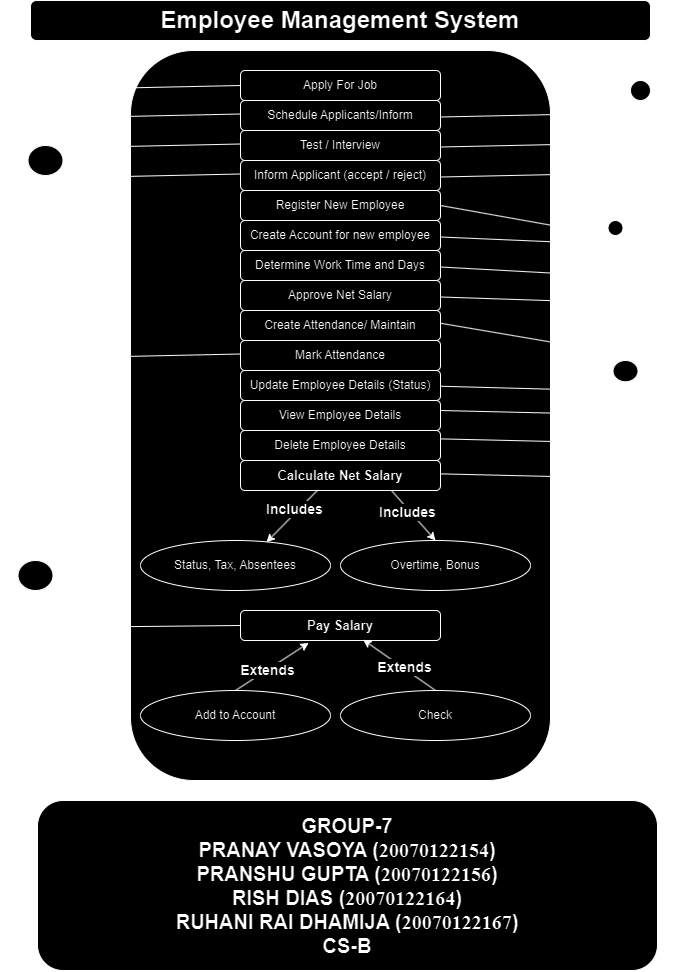

The diagram above was exported from draw.io. Its source (the exported page's mxGraphModel, read from the mxfile embedded in the PNG):
<mxGraphModel dx="1626" dy="861" grid="1" gridSize="10" guides="1" tooltips="1" connect="1" arrows="1" fold="1" page="1" pageScale="1" pageWidth="850" pageHeight="1100" background="none" math="0" shadow="0">
  <root>
    <mxCell id="0" />
    <mxCell id="1" parent="0" />
    <mxCell id="bvv4qnQ-LiDmQtWjlftN-2" value="&lt;font style=&quot;font-size: 15px;&quot;&gt;&lt;b&gt;Finance&lt;/b&gt;&lt;/font&gt;" style="shape=umlActor;verticalLabelPosition=bottom;verticalAlign=top;html=1;outlineConnect=0;" vertex="1" parent="1">
      <mxGeometry x="95" y="590" width="70" height="120" as="geometry" />
    </mxCell>
    <mxCell id="bvv4qnQ-LiDmQtWjlftN-3" value="&lt;font style=&quot;font-size: 15px;&quot;&gt;&lt;b style=&quot;&quot;&gt;Recruitment&lt;/b&gt;&lt;/font&gt;&lt;div style=&quot;font-size: 15px;&quot;&gt;&lt;font style=&quot;font-size: 15px;&quot;&gt;&lt;b style=&quot;&quot;&gt;Committee&lt;/b&gt;&lt;/font&gt;&lt;/div&gt;" style="shape=umlActor;verticalLabelPosition=bottom;verticalAlign=top;html=1;outlineConnect=0;" vertex="1" parent="1">
      <mxGeometry x="715" y="110" width="40" height="80" as="geometry" />
    </mxCell>
    <mxCell id="bvv4qnQ-LiDmQtWjlftN-4" value="&lt;b&gt;&lt;font style=&quot;font-size: 15px;&quot;&gt;Manager&lt;/font&gt;&lt;/b&gt;" style="shape=umlActor;verticalLabelPosition=bottom;verticalAlign=top;html=1;outlineConnect=0;" vertex="1" parent="1">
      <mxGeometry x="695" y="390" width="50" height="85" as="geometry" />
    </mxCell>
    <mxCell id="bvv4qnQ-LiDmQtWjlftN-5" value="&lt;b&gt;&lt;font style=&quot;font-size: 15px;&quot;&gt;Admin&lt;/font&gt;&lt;/b&gt;" style="shape=umlActor;verticalLabelPosition=bottom;verticalAlign=top;html=1;outlineConnect=0;" vertex="1" parent="1">
      <mxGeometry x="695" y="250" width="30" height="60" as="geometry" />
    </mxCell>
    <mxCell id="bvv4qnQ-LiDmQtWjlftN-10" value="" style="rounded=1;whiteSpace=wrap;html=1;" vertex="1" parent="1">
      <mxGeometry x="225" y="80" width="420" height="730" as="geometry" />
    </mxCell>
    <mxCell id="bvv4qnQ-LiDmQtWjlftN-11" value="Apply For Job" style="rounded=1;whiteSpace=wrap;html=1;" vertex="1" parent="1">
      <mxGeometry x="335" y="100" width="200" height="30" as="geometry" />
    </mxCell>
    <mxCell id="bvv4qnQ-LiDmQtWjlftN-12" value="Schedule Applicants/Inform" style="rounded=1;whiteSpace=wrap;html=1;" vertex="1" parent="1">
      <mxGeometry x="335" y="130" width="200" height="30" as="geometry" />
    </mxCell>
    <mxCell id="bvv4qnQ-LiDmQtWjlftN-13" value="Test / Interview" style="rounded=1;whiteSpace=wrap;html=1;" vertex="1" parent="1">
      <mxGeometry x="335" y="160" width="200" height="30" as="geometry" />
    </mxCell>
    <mxCell id="bvv4qnQ-LiDmQtWjlftN-14" value="Inform Applicant (accept / reject)" style="rounded=1;whiteSpace=wrap;html=1;" vertex="1" parent="1">
      <mxGeometry x="335" y="190" width="200" height="30" as="geometry" />
    </mxCell>
    <mxCell id="bvv4qnQ-LiDmQtWjlftN-15" value="Register New Employee" style="rounded=1;whiteSpace=wrap;html=1;" vertex="1" parent="1">
      <mxGeometry x="335" y="220" width="200" height="30" as="geometry" />
    </mxCell>
    <mxCell id="bvv4qnQ-LiDmQtWjlftN-16" value="Create Account for new employee" style="rounded=1;whiteSpace=wrap;html=1;" vertex="1" parent="1">
      <mxGeometry x="335" y="250" width="200" height="30" as="geometry" />
    </mxCell>
    <mxCell id="bvv4qnQ-LiDmQtWjlftN-17" value="Determine Work Time and Days" style="rounded=1;whiteSpace=wrap;html=1;" vertex="1" parent="1">
      <mxGeometry x="335" y="280" width="200" height="30" as="geometry" />
    </mxCell>
    <mxCell id="bvv4qnQ-LiDmQtWjlftN-18" value="Approve Net Salary" style="rounded=1;whiteSpace=wrap;html=1;" vertex="1" parent="1">
      <mxGeometry x="335" y="310" width="200" height="30" as="geometry" />
    </mxCell>
    <mxCell id="bvv4qnQ-LiDmQtWjlftN-19" value="Create Attendance/ Maintain" style="rounded=1;whiteSpace=wrap;html=1;" vertex="1" parent="1">
      <mxGeometry x="335" y="340" width="200" height="30" as="geometry" />
    </mxCell>
    <mxCell id="bvv4qnQ-LiDmQtWjlftN-20" value="Mark Attendance" style="rounded=1;whiteSpace=wrap;html=1;" vertex="1" parent="1">
      <mxGeometry x="335" y="370" width="200" height="30" as="geometry" />
    </mxCell>
    <mxCell id="bvv4qnQ-LiDmQtWjlftN-21" value="Update Employee Details (Status)" style="rounded=1;whiteSpace=wrap;html=1;" vertex="1" parent="1">
      <mxGeometry x="335" y="400" width="200" height="30" as="geometry" />
    </mxCell>
    <mxCell id="bvv4qnQ-LiDmQtWjlftN-22" value="View Employee Details" style="rounded=1;whiteSpace=wrap;html=1;" vertex="1" parent="1">
      <mxGeometry x="335" y="430" width="200" height="30" as="geometry" />
    </mxCell>
    <mxCell id="bvv4qnQ-LiDmQtWjlftN-23" value="Delete Employee Details" style="rounded=1;whiteSpace=wrap;html=1;" vertex="1" parent="1">
      <mxGeometry x="335" y="460" width="200" height="30" as="geometry" />
    </mxCell>
    <mxCell id="bvv4qnQ-LiDmQtWjlftN-24" value="&lt;font style=&quot;font-size: 13px;&quot;&gt;&lt;b&gt;Calculate Net Salary&lt;/b&gt;&lt;/font&gt;" style="rounded=1;whiteSpace=wrap;html=1;" vertex="1" parent="1">
      <mxGeometry x="335" y="490" width="200" height="30" as="geometry" />
    </mxCell>
    <mxCell id="bvv4qnQ-LiDmQtWjlftN-25" value="&lt;b&gt;&lt;font style=&quot;font-size: 13px;&quot;&gt;Pay Salary&lt;/font&gt;&lt;/b&gt;" style="rounded=1;whiteSpace=wrap;html=1;" vertex="1" parent="1">
      <mxGeometry x="335" y="640" width="200" height="30" as="geometry" />
    </mxCell>
    <mxCell id="bvv4qnQ-LiDmQtWjlftN-26" value="Status, Tax, Absentees" style="ellipse;whiteSpace=wrap;html=1;" vertex="1" parent="1">
      <mxGeometry x="235" y="570" width="190" height="50" as="geometry" />
    </mxCell>
    <mxCell id="bvv4qnQ-LiDmQtWjlftN-27" value="Overtime, Bonus" style="ellipse;whiteSpace=wrap;html=1;" vertex="1" parent="1">
      <mxGeometry x="435" y="570" width="190" height="50" as="geometry" />
    </mxCell>
    <mxCell id="bvv4qnQ-LiDmQtWjlftN-28" value="" style="endArrow=classic;html=1;rounded=0;entryX=0.663;entryY=0.035;entryDx=0;entryDy=0;entryPerimeter=0;verticalAlign=middle;exitX=0.385;exitY=0.992;exitDx=0;exitDy=0;exitPerimeter=0;" edge="1" parent="1" source="bvv4qnQ-LiDmQtWjlftN-24" target="bvv4qnQ-LiDmQtWjlftN-26">
      <mxGeometry width="50" height="50" relative="1" as="geometry">
        <mxPoint x="355" y="570" as="sourcePoint" />
        <mxPoint x="411.99999999999994" y="519.61" as="targetPoint" />
      </mxGeometry>
    </mxCell>
    <mxCell id="bvv4qnQ-LiDmQtWjlftN-39" value="&lt;b&gt;&lt;font style=&quot;font-size: 14px;&quot;&gt;Includes&lt;/font&gt;&lt;/b&gt;" style="edgeLabel;html=1;align=center;verticalAlign=middle;resizable=0;points=[];" vertex="1" connectable="0" parent="bvv4qnQ-LiDmQtWjlftN-28">
      <mxGeometry x="-0.1576" y="-4" relative="1" as="geometry">
        <mxPoint as="offset" />
      </mxGeometry>
    </mxCell>
    <mxCell id="bvv4qnQ-LiDmQtWjlftN-29" value="" style="endArrow=classic;html=1;rounded=0;entryX=0.5;entryY=0;entryDx=0;entryDy=0;verticalAlign=middle;exitX=0.385;exitY=0.992;exitDx=0;exitDy=0;exitPerimeter=0;" edge="1" parent="1" target="bvv4qnQ-LiDmQtWjlftN-27">
      <mxGeometry width="50" height="50" relative="1" as="geometry">
        <mxPoint x="486" y="520" as="sourcePoint" />
        <mxPoint x="435" y="572" as="targetPoint" />
      </mxGeometry>
    </mxCell>
    <mxCell id="bvv4qnQ-LiDmQtWjlftN-40" value="&lt;b&gt;&lt;font style=&quot;font-size: 14px;&quot;&gt;Includes&lt;/font&gt;&lt;/b&gt;" style="edgeLabel;html=1;align=center;verticalAlign=middle;resizable=0;points=[];" vertex="1" connectable="0" parent="bvv4qnQ-LiDmQtWjlftN-29">
      <mxGeometry x="-0.2041" y="-2" relative="1" as="geometry">
        <mxPoint x="-1" as="offset" />
      </mxGeometry>
    </mxCell>
    <mxCell id="bvv4qnQ-LiDmQtWjlftN-35" value="" style="endArrow=classic;html=1;rounded=0;entryX=0.341;entryY=1.08;entryDx=0;entryDy=0;entryPerimeter=0;verticalAlign=middle;exitX=0.5;exitY=0;exitDx=0;exitDy=0;" edge="1" target="bvv4qnQ-LiDmQtWjlftN-25" parent="1" source="bvv4qnQ-LiDmQtWjlftN-38">
      <mxGeometry width="50" height="50" relative="1" as="geometry">
        <mxPoint x="412" y="670" as="sourcePoint" />
        <mxPoint x="411.99999999999994" y="669.61" as="targetPoint" />
      </mxGeometry>
    </mxCell>
    <mxCell id="bvv4qnQ-LiDmQtWjlftN-41" value="&lt;b&gt;&lt;font style=&quot;font-size: 14px;&quot;&gt;Extends&lt;/font&gt;&lt;/b&gt;" style="edgeLabel;html=1;align=center;verticalAlign=middle;resizable=0;points=[];" vertex="1" connectable="0" parent="bvv4qnQ-LiDmQtWjlftN-35">
      <mxGeometry x="-0.15" relative="1" as="geometry">
        <mxPoint as="offset" />
      </mxGeometry>
    </mxCell>
    <mxCell id="bvv4qnQ-LiDmQtWjlftN-36" value="" style="endArrow=classic;html=1;rounded=0;entryX=0.613;entryY=0.973;entryDx=0;entryDy=0;verticalAlign=middle;exitX=0.5;exitY=0;exitDx=0;exitDy=0;entryPerimeter=0;" edge="1" target="bvv4qnQ-LiDmQtWjlftN-25" parent="1" source="bvv4qnQ-LiDmQtWjlftN-37">
      <mxGeometry width="50" height="50" relative="1" as="geometry">
        <mxPoint x="486" y="670" as="sourcePoint" />
        <mxPoint x="435" y="722" as="targetPoint" />
      </mxGeometry>
    </mxCell>
    <mxCell id="bvv4qnQ-LiDmQtWjlftN-42" value="&lt;b&gt;&lt;font style=&quot;font-size: 14px;&quot;&gt;Extends&lt;/font&gt;&lt;/b&gt;" style="edgeLabel;html=1;align=center;verticalAlign=middle;resizable=0;points=[];" vertex="1" connectable="0" parent="bvv4qnQ-LiDmQtWjlftN-36">
      <mxGeometry x="-0.096" y="-1" relative="1" as="geometry">
        <mxPoint as="offset" />
      </mxGeometry>
    </mxCell>
    <mxCell id="bvv4qnQ-LiDmQtWjlftN-37" value="Check" style="ellipse;whiteSpace=wrap;html=1;" vertex="1" parent="1">
      <mxGeometry x="435" y="720" width="190" height="50" as="geometry" />
    </mxCell>
    <mxCell id="bvv4qnQ-LiDmQtWjlftN-38" value="Add to Account" style="ellipse;whiteSpace=wrap;html=1;" vertex="1" parent="1">
      <mxGeometry x="235" y="720" width="190" height="50" as="geometry" />
    </mxCell>
    <mxCell id="bvv4qnQ-LiDmQtWjlftN-45" value="" style="shape=crossbar;whiteSpace=wrap;html=1;rounded=1;direction=south;" vertex="1" parent="1">
      <mxGeometry x="175" y="560" width="20" height="190" as="geometry" />
    </mxCell>
    <mxCell id="bvv4qnQ-LiDmQtWjlftN-46" value="" style="shape=crossbar;whiteSpace=wrap;html=1;rounded=1;direction=south;" vertex="1" parent="1">
      <mxGeometry x="185" y="100" width="20" height="300" as="geometry" />
    </mxCell>
    <mxCell id="bvv4qnQ-LiDmQtWjlftN-47" value="Applicant /&amp;nbsp;&lt;div&gt;Employee&lt;/div&gt;" style="shape=umlActor;verticalLabelPosition=bottom;verticalAlign=top;html=1;outlineConnect=0;fontStyle=1;fontSize=15;" vertex="1" parent="1">
      <mxGeometry x="105" y="175" width="70" height="120" as="geometry" />
    </mxCell>
    <mxCell id="bvv4qnQ-LiDmQtWjlftN-48" value="" style="shape=crossbar;whiteSpace=wrap;html=1;rounded=1;direction=south;" vertex="1" parent="1">
      <mxGeometry x="665" y="100" width="20" height="130" as="geometry" />
    </mxCell>
    <mxCell id="bvv4qnQ-LiDmQtWjlftN-49" value="" style="shape=crossbar;whiteSpace=wrap;html=1;rounded=1;direction=south;" vertex="1" parent="1">
      <mxGeometry x="665" y="250" width="20" height="90" as="geometry" />
    </mxCell>
    <mxCell id="bvv4qnQ-LiDmQtWjlftN-50" value="" style="shape=crossbar;whiteSpace=wrap;html=1;rounded=1;direction=south;" vertex="1" parent="1">
      <mxGeometry x="665" y="360" width="20" height="190" as="geometry" />
    </mxCell>
    <mxCell id="bvv4qnQ-LiDmQtWjlftN-51" value="&lt;b&gt;&lt;font style=&quot;font-size: 24px;&quot;&gt;Employee Management System&lt;/font&gt;&lt;/b&gt;" style="rounded=1;whiteSpace=wrap;html=1;labelBackgroundColor=default;" vertex="1" parent="1">
      <mxGeometry x="125" y="30" width="620" height="40" as="geometry" />
    </mxCell>
    <mxCell id="bvv4qnQ-LiDmQtWjlftN-52" value="" style="endArrow=none;html=1;rounded=0;exitX=0.06;exitY=0.505;exitDx=0;exitDy=0;exitPerimeter=0;entryX=0;entryY=0.5;entryDx=0;entryDy=0;" edge="1" parent="1" source="bvv4qnQ-LiDmQtWjlftN-46" target="bvv4qnQ-LiDmQtWjlftN-11">
      <mxGeometry width="50" height="50" relative="1" as="geometry">
        <mxPoint x="265" y="350" as="sourcePoint" />
        <mxPoint x="315" y="300" as="targetPoint" />
      </mxGeometry>
    </mxCell>
    <mxCell id="bvv4qnQ-LiDmQtWjlftN-53" value="" style="endArrow=none;html=1;rounded=0;exitX=0.06;exitY=0.505;exitDx=0;exitDy=0;exitPerimeter=0;entryX=0;entryY=0.5;entryDx=0;entryDy=0;" edge="1" parent="1">
      <mxGeometry width="50" height="50" relative="1" as="geometry">
        <mxPoint x="195" y="146.5" as="sourcePoint" />
        <mxPoint x="335" y="143.5" as="targetPoint" />
      </mxGeometry>
    </mxCell>
    <mxCell id="bvv4qnQ-LiDmQtWjlftN-54" value="" style="endArrow=none;html=1;rounded=0;exitX=0.06;exitY=0.505;exitDx=0;exitDy=0;exitPerimeter=0;entryX=0;entryY=0.5;entryDx=0;entryDy=0;" edge="1" parent="1">
      <mxGeometry width="50" height="50" relative="1" as="geometry">
        <mxPoint x="195" y="176.5" as="sourcePoint" />
        <mxPoint x="335" y="173.5" as="targetPoint" />
      </mxGeometry>
    </mxCell>
    <mxCell id="bvv4qnQ-LiDmQtWjlftN-55" value="" style="endArrow=none;html=1;rounded=0;exitX=0.06;exitY=0.505;exitDx=0;exitDy=0;exitPerimeter=0;entryX=0;entryY=0.5;entryDx=0;entryDy=0;" edge="1" parent="1">
      <mxGeometry width="50" height="50" relative="1" as="geometry">
        <mxPoint x="195" y="206.5" as="sourcePoint" />
        <mxPoint x="335" y="203.5" as="targetPoint" />
      </mxGeometry>
    </mxCell>
    <mxCell id="bvv4qnQ-LiDmQtWjlftN-56" value="" style="endArrow=none;html=1;rounded=0;exitX=0.06;exitY=0.505;exitDx=0;exitDy=0;exitPerimeter=0;entryX=0;entryY=0.5;entryDx=0;entryDy=0;" edge="1" parent="1">
      <mxGeometry width="50" height="50" relative="1" as="geometry">
        <mxPoint x="195" y="386.5" as="sourcePoint" />
        <mxPoint x="335" y="383.5" as="targetPoint" />
      </mxGeometry>
    </mxCell>
    <mxCell id="bvv4qnQ-LiDmQtWjlftN-57" value="" style="endArrow=none;html=1;rounded=0;exitX=0.06;exitY=0.505;exitDx=0;exitDy=0;exitPerimeter=0;entryX=0;entryY=0.5;entryDx=0;entryDy=0;" edge="1" parent="1">
      <mxGeometry width="50" height="50" relative="1" as="geometry">
        <mxPoint x="535" y="146.5" as="sourcePoint" />
        <mxPoint x="675" y="143.5" as="targetPoint" />
      </mxGeometry>
    </mxCell>
    <mxCell id="bvv4qnQ-LiDmQtWjlftN-58" value="" style="endArrow=none;html=1;rounded=0;exitX=0.06;exitY=0.505;exitDx=0;exitDy=0;exitPerimeter=0;entryX=0;entryY=0.5;entryDx=0;entryDy=0;" edge="1" parent="1">
      <mxGeometry width="50" height="50" relative="1" as="geometry">
        <mxPoint x="535" y="176.5" as="sourcePoint" />
        <mxPoint x="675" y="173.5" as="targetPoint" />
      </mxGeometry>
    </mxCell>
    <mxCell id="bvv4qnQ-LiDmQtWjlftN-59" value="" style="endArrow=none;html=1;rounded=0;exitX=0.06;exitY=0.505;exitDx=0;exitDy=0;exitPerimeter=0;entryX=0;entryY=0.5;entryDx=0;entryDy=0;" edge="1" parent="1">
      <mxGeometry width="50" height="50" relative="1" as="geometry">
        <mxPoint x="535" y="206.5" as="sourcePoint" />
        <mxPoint x="675" y="203.5" as="targetPoint" />
      </mxGeometry>
    </mxCell>
    <mxCell id="bvv4qnQ-LiDmQtWjlftN-61" value="" style="endArrow=none;html=1;rounded=0;exitX=0.06;exitY=0.505;exitDx=0;exitDy=0;exitPerimeter=0;entryX=0.25;entryY=0.5;entryDx=0;entryDy=0;entryPerimeter=0;" edge="1" parent="1" target="bvv4qnQ-LiDmQtWjlftN-49">
      <mxGeometry width="50" height="50" relative="1" as="geometry">
        <mxPoint x="535" y="266.5" as="sourcePoint" />
        <mxPoint x="675" y="263.5" as="targetPoint" />
      </mxGeometry>
    </mxCell>
    <mxCell id="bvv4qnQ-LiDmQtWjlftN-62" value="" style="endArrow=none;html=1;rounded=0;exitX=0.06;exitY=0.505;exitDx=0;exitDy=0;exitPerimeter=0;entryX=0.602;entryY=0.463;entryDx=0;entryDy=0;entryPerimeter=0;" edge="1" parent="1" target="bvv4qnQ-LiDmQtWjlftN-49">
      <mxGeometry width="50" height="50" relative="1" as="geometry">
        <mxPoint x="535" y="296.5" as="sourcePoint" />
        <mxPoint x="675" y="293.5" as="targetPoint" />
      </mxGeometry>
    </mxCell>
    <mxCell id="bvv4qnQ-LiDmQtWjlftN-63" value="" style="endArrow=none;html=1;rounded=0;exitX=0.06;exitY=0.505;exitDx=0;exitDy=0;exitPerimeter=0;entryX=0.901;entryY=0.547;entryDx=0;entryDy=0;entryPerimeter=0;" edge="1" parent="1" target="bvv4qnQ-LiDmQtWjlftN-49">
      <mxGeometry width="50" height="50" relative="1" as="geometry">
        <mxPoint x="535" y="326.5" as="sourcePoint" />
        <mxPoint x="675" y="323.5" as="targetPoint" />
      </mxGeometry>
    </mxCell>
    <mxCell id="bvv4qnQ-LiDmQtWjlftN-64" value="" style="endArrow=none;html=1;rounded=0;exitX=1;exitY=0.5;exitDx=0;exitDy=0;" edge="1" parent="1" source="bvv4qnQ-LiDmQtWjlftN-15">
      <mxGeometry width="50" height="50" relative="1" as="geometry">
        <mxPoint x="535" y="250" as="sourcePoint" />
        <mxPoint x="675" y="260" as="targetPoint" />
      </mxGeometry>
    </mxCell>
    <mxCell id="bvv4qnQ-LiDmQtWjlftN-65" value="" style="endArrow=none;html=1;rounded=0;exitX=0.06;exitY=0.505;exitDx=0;exitDy=0;exitPerimeter=0;entryX=0.087;entryY=0.505;entryDx=0;entryDy=0;entryPerimeter=0;" edge="1" parent="1" target="bvv4qnQ-LiDmQtWjlftN-50">
      <mxGeometry width="50" height="50" relative="1" as="geometry">
        <mxPoint x="535" y="352.75" as="sourcePoint" />
        <mxPoint x="674" y="357.25" as="targetPoint" />
      </mxGeometry>
    </mxCell>
    <mxCell id="bvv4qnQ-LiDmQtWjlftN-66" value="" style="endArrow=none;html=1;rounded=0;exitX=0.06;exitY=0.505;exitDx=0;exitDy=0;exitPerimeter=0;entryX=0.313;entryY=0.505;entryDx=0;entryDy=0;entryPerimeter=0;" edge="1" parent="1" target="bvv4qnQ-LiDmQtWjlftN-50">
      <mxGeometry width="50" height="50" relative="1" as="geometry">
        <mxPoint x="535" y="415.75" as="sourcePoint" />
        <mxPoint x="675" y="440" as="targetPoint" />
      </mxGeometry>
    </mxCell>
    <mxCell id="bvv4qnQ-LiDmQtWjlftN-67" value="" style="endArrow=none;html=1;rounded=0;exitX=0.06;exitY=0.505;exitDx=0;exitDy=0;exitPerimeter=0;entryX=0.313;entryY=0.505;entryDx=0;entryDy=0;entryPerimeter=0;" edge="1" parent="1">
      <mxGeometry width="50" height="50" relative="1" as="geometry">
        <mxPoint x="535" y="440" as="sourcePoint" />
        <mxPoint x="675" y="443.25" as="targetPoint" />
      </mxGeometry>
    </mxCell>
    <mxCell id="bvv4qnQ-LiDmQtWjlftN-68" value="" style="endArrow=none;html=1;rounded=0;exitX=0.06;exitY=0.505;exitDx=0;exitDy=0;exitPerimeter=0;entryX=0.313;entryY=0.505;entryDx=0;entryDy=0;entryPerimeter=0;" edge="1" parent="1">
      <mxGeometry width="50" height="50" relative="1" as="geometry">
        <mxPoint x="535" y="468.38" as="sourcePoint" />
        <mxPoint x="675" y="471.63" as="targetPoint" />
      </mxGeometry>
    </mxCell>
    <mxCell id="bvv4qnQ-LiDmQtWjlftN-69" value="" style="endArrow=none;html=1;rounded=0;exitX=0.06;exitY=0.505;exitDx=0;exitDy=0;exitPerimeter=0;entryX=0.313;entryY=0.505;entryDx=0;entryDy=0;entryPerimeter=0;" edge="1" parent="1">
      <mxGeometry width="50" height="50" relative="1" as="geometry">
        <mxPoint x="535" y="503.37" as="sourcePoint" />
        <mxPoint x="675" y="506.62" as="targetPoint" />
      </mxGeometry>
    </mxCell>
    <mxCell id="bvv4qnQ-LiDmQtWjlftN-70" value="" style="endArrow=none;html=1;rounded=0;exitX=0.06;exitY=0.505;exitDx=0;exitDy=0;exitPerimeter=0;entryX=0;entryY=0.5;entryDx=0;entryDy=0;" edge="1" parent="1" target="bvv4qnQ-LiDmQtWjlftN-25">
      <mxGeometry width="50" height="50" relative="1" as="geometry">
        <mxPoint x="185" y="656.5" as="sourcePoint" />
        <mxPoint x="325" y="653.5" as="targetPoint" />
      </mxGeometry>
    </mxCell>
    <mxCell id="bvv4qnQ-LiDmQtWjlftN-74" value="&lt;b style=&quot;font-size: 20px;&quot;&gt;&lt;font style=&quot;font-size: 20px;&quot;&gt;GROUP-7&lt;/font&gt;&lt;/b&gt;&lt;div style=&quot;&quot;&gt;&lt;b style=&quot;font-size: 20px;&quot;&gt;&lt;font style=&quot;font-size: 20px;&quot;&gt;PRANAY VASOYA (&lt;/font&gt;&lt;/b&gt;&lt;span style=&quot;font-family: &amp;quot;Times New Roman&amp;quot;, serif;&quot;&gt;&lt;font style=&quot;font-size: 20px;&quot;&gt;&lt;b&gt;20070122154&lt;/b&gt;&lt;/font&gt;&lt;/span&gt;&lt;b style=&quot;font-size: 20px;&quot;&gt;)&lt;/b&gt;&lt;/div&gt;&lt;div style=&quot;&quot;&gt;&lt;b style=&quot;font-size: 20px;&quot;&gt;&lt;font style=&quot;font-size: 20px;&quot;&gt;PRANSHU GUPTA (&lt;/font&gt;&lt;/b&gt;&lt;span style=&quot;font-family: &amp;quot;Times New Roman&amp;quot;, serif;&quot;&gt;&lt;b style=&quot;&quot;&gt;&lt;font style=&quot;font-size: 20px;&quot;&gt;20070122156&lt;/font&gt;&lt;/b&gt;&lt;/span&gt;&lt;b style=&quot;font-size: 20px;&quot;&gt;)&lt;/b&gt;&lt;/div&gt;&lt;div style=&quot;&quot;&gt;&lt;b style=&quot;font-size: 20px;&quot;&gt;&lt;font style=&quot;font-size: 20px;&quot;&gt;RISH DIAS (&lt;/font&gt;&lt;/b&gt;&lt;span style=&quot;font-family: &amp;quot;Times New Roman&amp;quot;, serif;&quot;&gt;&lt;b style=&quot;&quot;&gt;&lt;font style=&quot;font-size: 20px;&quot;&gt;20070122164&lt;/font&gt;&lt;/b&gt;&lt;/span&gt;&lt;b style=&quot;font-size: 20px;&quot;&gt;)&lt;/b&gt;&lt;/div&gt;&lt;div style=&quot;&quot;&gt;&lt;b style=&quot;font-size: 20px;&quot;&gt;&lt;font style=&quot;font-size: 20px;&quot;&gt;RUHANI RAI DHAMIJA (&lt;/font&gt;&lt;/b&gt;&lt;span style=&quot;font-family: &amp;quot;Times New Roman&amp;quot;, serif;&quot;&gt;&lt;b style=&quot;&quot;&gt;&lt;font style=&quot;font-size: 20px;&quot;&gt;20070122167&lt;/font&gt;&lt;/b&gt;&lt;/span&gt;&lt;b style=&quot;font-size: 20px;&quot;&gt;)&lt;/b&gt;&lt;/div&gt;&lt;div style=&quot;&quot;&gt;&lt;span style=&quot;font-size: 20px;&quot;&gt;&lt;b&gt;CS-B&lt;/b&gt;&lt;/span&gt;&lt;/div&gt;" style="rounded=1;whiteSpace=wrap;html=1;labelBackgroundColor=default;" vertex="1" parent="1">
      <mxGeometry x="132" y="830" width="620" height="170" as="geometry" />
    </mxCell>
  </root>
</mxGraphModel>